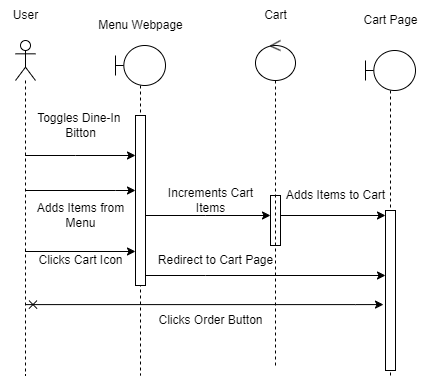

The diagram above was exported from draw.io. Its source (the exported page's mxGraphModel, read from the mxfile embedded in the PNG):
<mxGraphModel dx="1422" dy="702" grid="1" gridSize="10" guides="1" tooltips="1" connect="1" arrows="1" fold="1" page="1" pageScale="1" pageWidth="850" pageHeight="1100" math="0" shadow="0">
  <root>
    <mxCell id="0" />
    <mxCell id="1" parent="0" />
    <mxCell id="PLPP7t8pNdJdflf-eYFa-4" value="" style="shape=umlLifeline;participant=umlBoundary;perimeter=lifelinePerimeter;whiteSpace=wrap;html=1;container=1;collapsible=0;recursiveResize=0;verticalAlign=top;spacingTop=36;outlineConnect=0;" vertex="1" parent="1">
      <mxGeometry x="150" y="50" width="50" height="330" as="geometry" />
    </mxCell>
    <mxCell id="PLPP7t8pNdJdflf-eYFa-5" value="" style="html=1;points=[];perimeter=orthogonalPerimeter;" vertex="1" parent="PLPP7t8pNdJdflf-eYFa-4">
      <mxGeometry x="20" y="70" width="10" height="170" as="geometry" />
    </mxCell>
    <mxCell id="PLPP7t8pNdJdflf-eYFa-6" value="Menu Webpage" style="text;html=1;align=center;verticalAlign=middle;resizable=0;points=[];autosize=1;strokeColor=none;fillColor=none;" vertex="1" parent="1">
      <mxGeometry x="120" y="15" width="110" height="30" as="geometry" />
    </mxCell>
    <mxCell id="PLPP7t8pNdJdflf-eYFa-15" style="edgeStyle=orthogonalEdgeStyle;rounded=0;orthogonalLoop=1;jettySize=auto;html=1;endArrow=classic;endFill=1;" edge="1" parent="1" source="PLPP7t8pNdJdflf-eYFa-7" target="PLPP7t8pNdJdflf-eYFa-5">
      <mxGeometry relative="1" as="geometry">
        <Array as="points">
          <mxPoint x="110" y="160" />
          <mxPoint x="110" y="160" />
        </Array>
      </mxGeometry>
    </mxCell>
    <mxCell id="PLPP7t8pNdJdflf-eYFa-36" style="edgeStyle=orthogonalEdgeStyle;rounded=0;orthogonalLoop=1;jettySize=auto;html=1;startArrow=none;startFill=0;endArrow=classic;endFill=1;" edge="1" parent="1" source="PLPP7t8pNdJdflf-eYFa-7" target="PLPP7t8pNdJdflf-eYFa-5">
      <mxGeometry relative="1" as="geometry">
        <Array as="points">
          <mxPoint x="150" y="195" />
          <mxPoint x="150" y="195" />
        </Array>
      </mxGeometry>
    </mxCell>
    <mxCell id="PLPP7t8pNdJdflf-eYFa-39" style="edgeStyle=orthogonalEdgeStyle;rounded=0;orthogonalLoop=1;jettySize=auto;html=1;startArrow=none;startFill=0;endArrow=classic;endFill=1;" edge="1" parent="1" source="PLPP7t8pNdJdflf-eYFa-7">
      <mxGeometry relative="1" as="geometry">
        <mxPoint x="170" y="256" as="targetPoint" />
        <Array as="points">
          <mxPoint x="171" y="256" />
        </Array>
      </mxGeometry>
    </mxCell>
    <mxCell id="PLPP7t8pNdJdflf-eYFa-44" style="edgeStyle=orthogonalEdgeStyle;rounded=0;orthogonalLoop=1;jettySize=auto;html=1;entryX=-0.2;entryY=0.588;entryDx=0;entryDy=0;entryPerimeter=0;startArrow=cross;startFill=0;endArrow=classic;endFill=1;" edge="1" parent="1" source="PLPP7t8pNdJdflf-eYFa-7" target="PLPP7t8pNdJdflf-eYFa-41">
      <mxGeometry relative="1" as="geometry">
        <Array as="points">
          <mxPoint x="390" y="310" />
        </Array>
      </mxGeometry>
    </mxCell>
    <mxCell id="PLPP7t8pNdJdflf-eYFa-7" value="" style="shape=umlLifeline;participant=umlActor;perimeter=lifelinePerimeter;whiteSpace=wrap;html=1;container=1;collapsible=0;recursiveResize=0;verticalAlign=top;spacingTop=36;outlineConnect=0;" vertex="1" parent="1">
      <mxGeometry x="50" y="45" width="20" height="335" as="geometry" />
    </mxCell>
    <mxCell id="PLPP7t8pNdJdflf-eYFa-10" value="User" style="text;html=1;align=center;verticalAlign=middle;resizable=0;points=[];autosize=1;strokeColor=none;fillColor=none;" vertex="1" parent="1">
      <mxGeometry x="35" y="5" width="50" height="30" as="geometry" />
    </mxCell>
    <mxCell id="PLPP7t8pNdJdflf-eYFa-14" value="" style="shape=umlLifeline;participant=umlBoundary;perimeter=lifelinePerimeter;whiteSpace=wrap;html=1;container=1;collapsible=0;recursiveResize=0;verticalAlign=top;spacingTop=36;outlineConnect=0;" vertex="1" parent="1">
      <mxGeometry x="400" y="55" width="50" height="325" as="geometry" />
    </mxCell>
    <mxCell id="PLPP7t8pNdJdflf-eYFa-41" value="" style="html=1;points=[];perimeter=orthogonalPerimeter;" vertex="1" parent="PLPP7t8pNdJdflf-eYFa-14">
      <mxGeometry x="20" y="160" width="10" height="160" as="geometry" />
    </mxCell>
    <mxCell id="PLPP7t8pNdJdflf-eYFa-16" value="Toggles Dine-In&amp;nbsp;&lt;br&gt;Bitton" style="text;html=1;align=center;verticalAlign=middle;resizable=0;points=[];autosize=1;strokeColor=none;fillColor=none;" vertex="1" parent="1">
      <mxGeometry x="60" y="110" width="110" height="40" as="geometry" />
    </mxCell>
    <mxCell id="PLPP7t8pNdJdflf-eYFa-17" value="Cart" style="text;html=1;align=center;verticalAlign=middle;resizable=0;points=[];autosize=1;strokeColor=none;fillColor=none;" vertex="1" parent="1">
      <mxGeometry x="285" y="5" width="50" height="30" as="geometry" />
    </mxCell>
    <mxCell id="PLPP7t8pNdJdflf-eYFa-25" style="edgeStyle=orthogonalEdgeStyle;rounded=0;orthogonalLoop=1;jettySize=auto;html=1;endArrow=classic;endFill=1;" edge="1" parent="1" source="PLPP7t8pNdJdflf-eYFa-19">
      <mxGeometry relative="1" as="geometry">
        <mxPoint x="420" y="220" as="targetPoint" />
        <Array as="points">
          <mxPoint x="420" y="220" />
        </Array>
      </mxGeometry>
    </mxCell>
    <mxCell id="PLPP7t8pNdJdflf-eYFa-19" value="" style="html=1;points=[];perimeter=orthogonalPerimeter;" vertex="1" parent="1">
      <mxGeometry x="305" y="200" width="10" height="50" as="geometry" />
    </mxCell>
    <mxCell id="PLPP7t8pNdJdflf-eYFa-20" value="" style="edgeStyle=orthogonalEdgeStyle;rounded=0;orthogonalLoop=1;jettySize=auto;html=1;endArrow=classic;endFill=1;" edge="1" parent="1" source="PLPP7t8pNdJdflf-eYFa-5" target="PLPP7t8pNdJdflf-eYFa-19">
      <mxGeometry relative="1" as="geometry">
        <mxPoint x="309.5" y="235" as="targetPoint" />
        <mxPoint x="180" y="235" as="sourcePoint" />
        <Array as="points">
          <mxPoint x="240" y="220" />
          <mxPoint x="240" y="220" />
        </Array>
      </mxGeometry>
    </mxCell>
    <mxCell id="PLPP7t8pNdJdflf-eYFa-22" value="Cart Page" style="text;html=1;align=center;verticalAlign=middle;resizable=0;points=[];autosize=1;strokeColor=none;fillColor=none;" vertex="1" parent="1">
      <mxGeometry x="385" y="10" width="80" height="30" as="geometry" />
    </mxCell>
    <mxCell id="PLPP7t8pNdJdflf-eYFa-29" value="Increments Cart&lt;br&gt;Items" style="text;html=1;align=center;verticalAlign=middle;resizable=0;points=[];autosize=1;strokeColor=none;fillColor=none;" vertex="1" parent="1">
      <mxGeometry x="190" y="185" width="110" height="40" as="geometry" />
    </mxCell>
    <mxCell id="PLPP7t8pNdJdflf-eYFa-30" value="Adds Items to Cart" style="text;html=1;align=center;verticalAlign=middle;resizable=0;points=[];autosize=1;strokeColor=none;fillColor=none;" vertex="1" parent="1">
      <mxGeometry x="310" y="185" width="120" height="30" as="geometry" />
    </mxCell>
    <mxCell id="PLPP7t8pNdJdflf-eYFa-35" value="" style="shape=umlLifeline;participant=umlControl;perimeter=lifelinePerimeter;whiteSpace=wrap;html=1;container=1;collapsible=0;recursiveResize=0;verticalAlign=top;spacingTop=36;outlineConnect=0;" vertex="1" parent="1">
      <mxGeometry x="290" y="45" width="40" height="325" as="geometry" />
    </mxCell>
    <mxCell id="PLPP7t8pNdJdflf-eYFa-38" value="Adds Items from&lt;br&gt;Menu" style="text;html=1;align=center;verticalAlign=middle;resizable=0;points=[];autosize=1;strokeColor=none;fillColor=none;" vertex="1" parent="1">
      <mxGeometry x="60" y="200" width="110" height="40" as="geometry" />
    </mxCell>
    <mxCell id="PLPP7t8pNdJdflf-eYFa-40" value="Clicks Cart Icon" style="text;html=1;align=center;verticalAlign=middle;resizable=0;points=[];autosize=1;strokeColor=none;fillColor=none;" vertex="1" parent="1">
      <mxGeometry x="60" y="250" width="110" height="30" as="geometry" />
    </mxCell>
    <mxCell id="PLPP7t8pNdJdflf-eYFa-42" style="edgeStyle=orthogonalEdgeStyle;rounded=0;orthogonalLoop=1;jettySize=auto;html=1;startArrow=none;startFill=0;endArrow=classic;endFill=1;" edge="1" parent="1" source="PLPP7t8pNdJdflf-eYFa-5" target="PLPP7t8pNdJdflf-eYFa-41">
      <mxGeometry relative="1" as="geometry">
        <Array as="points">
          <mxPoint x="240" y="280" />
          <mxPoint x="240" y="280" />
        </Array>
      </mxGeometry>
    </mxCell>
    <mxCell id="PLPP7t8pNdJdflf-eYFa-43" value="Redirect to Cart Page" style="text;html=1;align=center;verticalAlign=middle;resizable=0;points=[];autosize=1;strokeColor=none;fillColor=none;" vertex="1" parent="1">
      <mxGeometry x="180" y="250" width="140" height="30" as="geometry" />
    </mxCell>
    <mxCell id="PLPP7t8pNdJdflf-eYFa-45" value="Clicks Order Button" style="text;html=1;align=center;verticalAlign=middle;resizable=0;points=[];autosize=1;strokeColor=none;fillColor=none;" vertex="1" parent="1">
      <mxGeometry x="180" y="310" width="130" height="30" as="geometry" />
    </mxCell>
  </root>
</mxGraphModel>